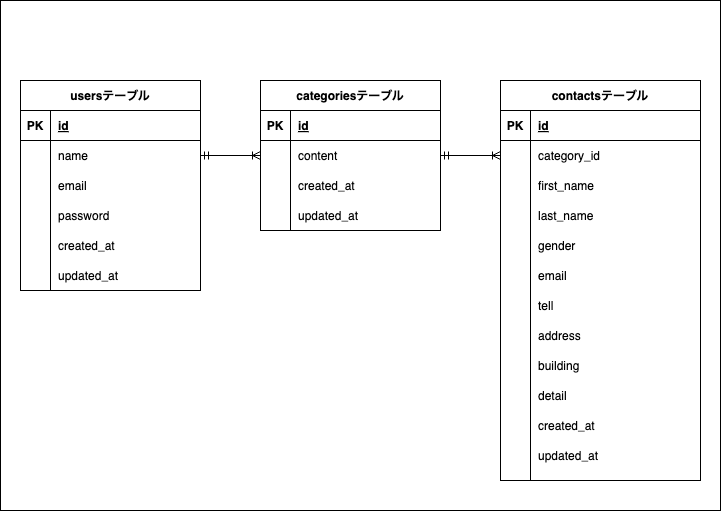

The diagram above was exported from draw.io. Its source (the exported page's mxGraphModel, read from the mxfile embedded in the PNG):
<mxGraphModel dx="1217" dy="535" grid="1" gridSize="10" guides="1" tooltips="1" connect="1" arrows="1" fold="1" page="1" pageScale="1" pageWidth="827" pageHeight="1169" math="0" shadow="0">
  <root>
    <mxCell id="0" />
    <mxCell id="1" parent="0" />
    <mxCell id="110" value="" style="whiteSpace=wrap;html=1;" vertex="1" parent="1">
      <mxGeometry x="20" y="120" width="720" height="510" as="geometry" />
    </mxCell>
    <mxCell id="50" value="usersテーブル" style="shape=table;startSize=30;container=1;collapsible=1;childLayout=tableLayout;fixedRows=1;rowLines=0;fontStyle=1;align=center;resizeLast=1;strokeColor=default;" parent="1" vertex="1">
      <mxGeometry x="40" y="200" width="180" height="210" as="geometry" />
    </mxCell>
    <mxCell id="51" value="" style="shape=tableRow;horizontal=0;startSize=0;swimlaneHead=0;swimlaneBody=0;fillColor=none;collapsible=0;dropTarget=0;points=[[0,0.5],[1,0.5]];portConstraint=eastwest;top=0;left=0;right=0;bottom=1;" parent="50" vertex="1">
      <mxGeometry y="30" width="180" height="30" as="geometry" />
    </mxCell>
    <mxCell id="52" value="PK" style="shape=partialRectangle;connectable=0;fillColor=none;top=0;left=0;bottom=0;right=0;fontStyle=1;overflow=hidden;" parent="51" vertex="1">
      <mxGeometry width="30" height="30" as="geometry">
        <mxRectangle width="30" height="30" as="alternateBounds" />
      </mxGeometry>
    </mxCell>
    <mxCell id="53" value="id" style="shape=partialRectangle;connectable=0;fillColor=none;top=0;left=0;bottom=0;right=0;align=left;spacingLeft=6;fontStyle=5;overflow=hidden;" parent="51" vertex="1">
      <mxGeometry x="30" width="150" height="30" as="geometry">
        <mxRectangle width="150" height="30" as="alternateBounds" />
      </mxGeometry>
    </mxCell>
    <mxCell id="54" value="" style="shape=tableRow;horizontal=0;startSize=0;swimlaneHead=0;swimlaneBody=0;fillColor=none;collapsible=0;dropTarget=0;points=[[0,0.5],[1,0.5]];portConstraint=eastwest;top=0;left=0;right=0;bottom=0;" parent="50" vertex="1">
      <mxGeometry y="60" width="180" height="30" as="geometry" />
    </mxCell>
    <mxCell id="55" value="" style="shape=partialRectangle;connectable=0;fillColor=none;top=0;left=0;bottom=0;right=0;editable=1;overflow=hidden;" parent="54" vertex="1">
      <mxGeometry width="30" height="30" as="geometry">
        <mxRectangle width="30" height="30" as="alternateBounds" />
      </mxGeometry>
    </mxCell>
    <mxCell id="56" value="name" style="shape=partialRectangle;connectable=0;fillColor=none;top=0;left=0;bottom=0;right=0;align=left;spacingLeft=6;overflow=hidden;" parent="54" vertex="1">
      <mxGeometry x="30" width="150" height="30" as="geometry">
        <mxRectangle width="150" height="30" as="alternateBounds" />
      </mxGeometry>
    </mxCell>
    <mxCell id="57" value="" style="shape=tableRow;horizontal=0;startSize=0;swimlaneHead=0;swimlaneBody=0;fillColor=none;collapsible=0;dropTarget=0;points=[[0,0.5],[1,0.5]];portConstraint=eastwest;top=0;left=0;right=0;bottom=0;" parent="50" vertex="1">
      <mxGeometry y="90" width="180" height="30" as="geometry" />
    </mxCell>
    <mxCell id="58" value="" style="shape=partialRectangle;connectable=0;fillColor=none;top=0;left=0;bottom=0;right=0;editable=1;overflow=hidden;" parent="57" vertex="1">
      <mxGeometry width="30" height="30" as="geometry">
        <mxRectangle width="30" height="30" as="alternateBounds" />
      </mxGeometry>
    </mxCell>
    <mxCell id="59" value="email" style="shape=partialRectangle;connectable=0;fillColor=none;top=0;left=0;bottom=0;right=0;align=left;spacingLeft=6;overflow=hidden;" parent="57" vertex="1">
      <mxGeometry x="30" width="150" height="30" as="geometry">
        <mxRectangle width="150" height="30" as="alternateBounds" />
      </mxGeometry>
    </mxCell>
    <mxCell id="60" value="" style="shape=tableRow;horizontal=0;startSize=0;swimlaneHead=0;swimlaneBody=0;fillColor=none;collapsible=0;dropTarget=0;points=[[0,0.5],[1,0.5]];portConstraint=eastwest;top=0;left=0;right=0;bottom=0;" parent="50" vertex="1">
      <mxGeometry y="120" width="180" height="30" as="geometry" />
    </mxCell>
    <mxCell id="61" value="" style="shape=partialRectangle;connectable=0;fillColor=none;top=0;left=0;bottom=0;right=0;editable=1;overflow=hidden;" parent="60" vertex="1">
      <mxGeometry width="30" height="30" as="geometry">
        <mxRectangle width="30" height="30" as="alternateBounds" />
      </mxGeometry>
    </mxCell>
    <mxCell id="62" value="password" style="shape=partialRectangle;connectable=0;fillColor=none;top=0;left=0;bottom=0;right=0;align=left;spacingLeft=6;overflow=hidden;" parent="60" vertex="1">
      <mxGeometry x="30" width="150" height="30" as="geometry">
        <mxRectangle width="150" height="30" as="alternateBounds" />
      </mxGeometry>
    </mxCell>
    <mxCell id="63" value="" style="shape=tableRow;horizontal=0;startSize=0;swimlaneHead=0;swimlaneBody=0;fillColor=none;collapsible=0;dropTarget=0;points=[[0,0.5],[1,0.5]];portConstraint=eastwest;top=0;left=0;right=0;bottom=0;" parent="1" vertex="1">
      <mxGeometry x="40" y="380" width="180" height="30" as="geometry" />
    </mxCell>
    <mxCell id="64" value="" style="shape=partialRectangle;connectable=0;fillColor=none;top=0;left=0;bottom=0;right=0;editable=1;overflow=hidden;" parent="63" vertex="1">
      <mxGeometry width="30" height="30" as="geometry">
        <mxRectangle width="30" height="30" as="alternateBounds" />
      </mxGeometry>
    </mxCell>
    <mxCell id="65" value="updated_at" style="shape=partialRectangle;connectable=0;fillColor=none;top=0;left=0;bottom=0;right=0;align=left;spacingLeft=6;overflow=hidden;" parent="63" vertex="1">
      <mxGeometry x="30" width="150" height="30" as="geometry">
        <mxRectangle width="150" height="30" as="alternateBounds" />
      </mxGeometry>
    </mxCell>
    <mxCell id="66" value="created_at" style="shape=partialRectangle;connectable=0;fillColor=none;top=0;left=0;bottom=0;right=0;align=left;spacingLeft=6;overflow=hidden;" parent="1" vertex="1">
      <mxGeometry x="70" y="350" width="150" height="30" as="geometry">
        <mxRectangle width="150" height="30" as="alternateBounds" />
      </mxGeometry>
    </mxCell>
    <mxCell id="67" value="categoriesテーブル" style="shape=table;startSize=30;container=1;collapsible=1;childLayout=tableLayout;fixedRows=1;rowLines=0;fontStyle=1;align=center;resizeLast=1;strokeColor=default;" parent="1" vertex="1">
      <mxGeometry x="280" y="200" width="180" height="150" as="geometry" />
    </mxCell>
    <mxCell id="68" value="" style="shape=tableRow;horizontal=0;startSize=0;swimlaneHead=0;swimlaneBody=0;fillColor=none;collapsible=0;dropTarget=0;points=[[0,0.5],[1,0.5]];portConstraint=eastwest;top=0;left=0;right=0;bottom=1;strokeColor=default;" parent="67" vertex="1">
      <mxGeometry y="30" width="180" height="30" as="geometry" />
    </mxCell>
    <mxCell id="69" value="PK" style="shape=partialRectangle;connectable=0;fillColor=none;top=0;left=0;bottom=0;right=0;fontStyle=1;overflow=hidden;strokeColor=default;" parent="68" vertex="1">
      <mxGeometry width="30" height="30" as="geometry">
        <mxRectangle width="30" height="30" as="alternateBounds" />
      </mxGeometry>
    </mxCell>
    <mxCell id="70" value="id" style="shape=partialRectangle;connectable=0;fillColor=none;top=0;left=0;bottom=0;right=0;align=left;spacingLeft=6;fontStyle=5;overflow=hidden;strokeColor=default;" parent="68" vertex="1">
      <mxGeometry x="30" width="150" height="30" as="geometry">
        <mxRectangle width="150" height="30" as="alternateBounds" />
      </mxGeometry>
    </mxCell>
    <mxCell id="71" value="" style="shape=tableRow;horizontal=0;startSize=0;swimlaneHead=0;swimlaneBody=0;fillColor=none;collapsible=0;dropTarget=0;points=[[0,0.5],[1,0.5]];portConstraint=eastwest;top=0;left=0;right=0;bottom=0;strokeColor=default;" parent="67" vertex="1">
      <mxGeometry y="60" width="180" height="30" as="geometry" />
    </mxCell>
    <mxCell id="72" value="" style="shape=partialRectangle;connectable=0;fillColor=none;top=0;left=0;bottom=0;right=0;editable=1;overflow=hidden;strokeColor=default;" parent="71" vertex="1">
      <mxGeometry width="30" height="30" as="geometry">
        <mxRectangle width="30" height="30" as="alternateBounds" />
      </mxGeometry>
    </mxCell>
    <mxCell id="73" value="content" style="shape=partialRectangle;connectable=0;fillColor=none;top=0;left=0;bottom=0;right=0;align=left;spacingLeft=6;overflow=hidden;strokeColor=default;" parent="71" vertex="1">
      <mxGeometry x="30" width="150" height="30" as="geometry">
        <mxRectangle width="150" height="30" as="alternateBounds" />
      </mxGeometry>
    </mxCell>
    <mxCell id="74" value="" style="shape=tableRow;horizontal=0;startSize=0;swimlaneHead=0;swimlaneBody=0;fillColor=none;collapsible=0;dropTarget=0;points=[[0,0.5],[1,0.5]];portConstraint=eastwest;top=0;left=0;right=0;bottom=0;strokeColor=default;" parent="67" vertex="1">
      <mxGeometry y="90" width="180" height="30" as="geometry" />
    </mxCell>
    <mxCell id="75" value="" style="shape=partialRectangle;connectable=0;fillColor=none;top=0;left=0;bottom=0;right=0;editable=1;overflow=hidden;strokeColor=default;" parent="74" vertex="1">
      <mxGeometry width="30" height="30" as="geometry">
        <mxRectangle width="30" height="30" as="alternateBounds" />
      </mxGeometry>
    </mxCell>
    <mxCell id="76" value="created_at" style="shape=partialRectangle;connectable=0;fillColor=none;top=0;left=0;bottom=0;right=0;align=left;spacingLeft=6;overflow=hidden;strokeColor=default;" parent="74" vertex="1">
      <mxGeometry x="30" width="150" height="30" as="geometry">
        <mxRectangle width="150" height="30" as="alternateBounds" />
      </mxGeometry>
    </mxCell>
    <mxCell id="77" value="" style="shape=tableRow;horizontal=0;startSize=0;swimlaneHead=0;swimlaneBody=0;fillColor=none;collapsible=0;dropTarget=0;points=[[0,0.5],[1,0.5]];portConstraint=eastwest;top=0;left=0;right=0;bottom=0;strokeColor=default;" parent="67" vertex="1">
      <mxGeometry y="120" width="180" height="30" as="geometry" />
    </mxCell>
    <mxCell id="78" value="" style="shape=partialRectangle;connectable=0;fillColor=none;top=0;left=0;bottom=0;right=0;editable=1;overflow=hidden;strokeColor=default;" parent="77" vertex="1">
      <mxGeometry width="30" height="30" as="geometry">
        <mxRectangle width="30" height="30" as="alternateBounds" />
      </mxGeometry>
    </mxCell>
    <mxCell id="79" value="updated_at" style="shape=partialRectangle;connectable=0;fillColor=none;top=0;left=0;bottom=0;right=0;align=left;spacingLeft=6;overflow=hidden;strokeColor=default;" parent="77" vertex="1">
      <mxGeometry x="30" width="150" height="30" as="geometry">
        <mxRectangle width="150" height="30" as="alternateBounds" />
      </mxGeometry>
    </mxCell>
    <mxCell id="80" value="contactsテーブル" style="shape=table;startSize=30;container=1;collapsible=1;childLayout=tableLayout;fixedRows=1;rowLines=0;fontStyle=1;align=center;resizeLast=1;strokeColor=default;" parent="1" vertex="1">
      <mxGeometry x="520" y="200" width="200" height="400" as="geometry" />
    </mxCell>
    <mxCell id="81" value="" style="shape=tableRow;horizontal=0;startSize=0;swimlaneHead=0;swimlaneBody=0;fillColor=none;collapsible=0;dropTarget=0;points=[[0,0.5],[1,0.5]];portConstraint=eastwest;top=0;left=0;right=0;bottom=1;strokeColor=default;" parent="80" vertex="1">
      <mxGeometry y="30" width="200" height="30" as="geometry" />
    </mxCell>
    <mxCell id="82" value="PK" style="shape=partialRectangle;connectable=0;fillColor=none;top=0;left=0;bottom=0;right=0;fontStyle=1;overflow=hidden;strokeColor=default;" parent="81" vertex="1">
      <mxGeometry width="30" height="30" as="geometry">
        <mxRectangle width="30" height="30" as="alternateBounds" />
      </mxGeometry>
    </mxCell>
    <mxCell id="83" value="id" style="shape=partialRectangle;connectable=0;fillColor=none;top=0;left=0;bottom=0;right=0;align=left;spacingLeft=6;fontStyle=5;overflow=hidden;strokeColor=default;" parent="81" vertex="1">
      <mxGeometry x="30" width="170" height="30" as="geometry">
        <mxRectangle width="170" height="30" as="alternateBounds" />
      </mxGeometry>
    </mxCell>
    <mxCell id="84" value="" style="shape=tableRow;horizontal=0;startSize=0;swimlaneHead=0;swimlaneBody=0;fillColor=none;collapsible=0;dropTarget=0;points=[[0,0.5],[1,0.5]];portConstraint=eastwest;top=0;left=0;right=0;bottom=0;strokeColor=default;" parent="80" vertex="1">
      <mxGeometry y="60" width="200" height="30" as="geometry" />
    </mxCell>
    <mxCell id="85" value="" style="shape=partialRectangle;connectable=0;fillColor=none;top=0;left=0;bottom=0;right=0;editable=1;overflow=hidden;strokeColor=default;" parent="84" vertex="1">
      <mxGeometry width="30" height="30" as="geometry">
        <mxRectangle width="30" height="30" as="alternateBounds" />
      </mxGeometry>
    </mxCell>
    <mxCell id="86" value="category_id" style="shape=partialRectangle;connectable=0;fillColor=none;top=0;left=0;bottom=0;right=0;align=left;spacingLeft=6;overflow=hidden;strokeColor=default;" parent="84" vertex="1">
      <mxGeometry x="30" width="170" height="30" as="geometry">
        <mxRectangle width="170" height="30" as="alternateBounds" />
      </mxGeometry>
    </mxCell>
    <mxCell id="87" value="" style="shape=tableRow;horizontal=0;startSize=0;swimlaneHead=0;swimlaneBody=0;fillColor=none;collapsible=0;dropTarget=0;points=[[0,0.5],[1,0.5]];portConstraint=eastwest;top=0;left=0;right=0;bottom=0;strokeColor=default;" parent="80" vertex="1">
      <mxGeometry y="90" width="200" height="30" as="geometry" />
    </mxCell>
    <mxCell id="88" value="" style="shape=partialRectangle;connectable=0;fillColor=none;top=0;left=0;bottom=0;right=0;editable=1;overflow=hidden;strokeColor=default;" parent="87" vertex="1">
      <mxGeometry width="30" height="30" as="geometry">
        <mxRectangle width="30" height="30" as="alternateBounds" />
      </mxGeometry>
    </mxCell>
    <mxCell id="89" value="first_name" style="shape=partialRectangle;connectable=0;fillColor=none;top=0;left=0;bottom=0;right=0;align=left;spacingLeft=6;overflow=hidden;strokeColor=default;" parent="87" vertex="1">
      <mxGeometry x="30" width="170" height="30" as="geometry">
        <mxRectangle width="170" height="30" as="alternateBounds" />
      </mxGeometry>
    </mxCell>
    <mxCell id="90" value="" style="shape=tableRow;horizontal=0;startSize=0;swimlaneHead=0;swimlaneBody=0;fillColor=none;collapsible=0;dropTarget=0;points=[[0,0.5],[1,0.5]];portConstraint=eastwest;top=0;left=0;right=0;bottom=0;strokeColor=default;" parent="80" vertex="1">
      <mxGeometry y="120" width="200" height="30" as="geometry" />
    </mxCell>
    <mxCell id="91" value="" style="shape=partialRectangle;connectable=0;fillColor=none;top=0;left=0;bottom=0;right=0;editable=1;overflow=hidden;strokeColor=default;" parent="90" vertex="1">
      <mxGeometry width="30" height="30" as="geometry">
        <mxRectangle width="30" height="30" as="alternateBounds" />
      </mxGeometry>
    </mxCell>
    <mxCell id="92" value="last_name" style="shape=partialRectangle;connectable=0;fillColor=none;top=0;left=0;bottom=0;right=0;align=left;spacingLeft=6;overflow=hidden;strokeColor=default;" parent="90" vertex="1">
      <mxGeometry x="30" width="170" height="30" as="geometry">
        <mxRectangle width="170" height="30" as="alternateBounds" />
      </mxGeometry>
    </mxCell>
    <mxCell id="93" value="" style="shape=tableRow;horizontal=0;startSize=0;swimlaneHead=0;swimlaneBody=0;fillColor=none;collapsible=0;dropTarget=0;points=[[0,0.5],[1,0.5]];portConstraint=eastwest;top=0;left=0;right=0;bottom=0;strokeColor=default;" parent="1" vertex="1">
      <mxGeometry x="530" y="330" width="180" height="30" as="geometry" />
    </mxCell>
    <mxCell id="94" value="" style="shape=tableRow;horizontal=0;startSize=0;swimlaneHead=0;swimlaneBody=0;fillColor=none;collapsible=0;dropTarget=0;points=[[0,0.5],[1,0.5]];portConstraint=eastwest;top=0;left=0;right=0;bottom=0;strokeColor=default;" parent="1" vertex="1">
      <mxGeometry x="540" y="340" width="180" height="30" as="geometry" />
    </mxCell>
    <mxCell id="95" value="" style="shape=tableRow;horizontal=0;startSize=0;swimlaneHead=0;swimlaneBody=0;fillColor=none;collapsible=0;dropTarget=0;points=[[0,0.5],[1,0.5]];portConstraint=eastwest;top=0;left=0;right=0;bottom=0;strokeColor=default;" parent="1" vertex="1">
      <mxGeometry x="550" y="490" width="180" height="30" as="geometry" />
    </mxCell>
    <mxCell id="96" value="" style="shape=partialRectangle;connectable=0;fillColor=none;top=0;left=0;bottom=0;right=0;editable=1;overflow=hidden;strokeColor=default;" parent="95" vertex="1">
      <mxGeometry width="30" height="30" as="geometry">
        <mxRectangle width="30" height="30" as="alternateBounds" />
      </mxGeometry>
    </mxCell>
    <mxCell id="97" value="email" style="shape=partialRectangle;connectable=0;fillColor=none;top=0;left=0;bottom=0;right=0;align=left;spacingLeft=6;overflow=hidden;strokeColor=default;" parent="1" vertex="1">
      <mxGeometry x="550" y="380" width="150" height="30" as="geometry">
        <mxRectangle width="150" height="30" as="alternateBounds" />
      </mxGeometry>
    </mxCell>
    <mxCell id="98" value="gender" style="shape=partialRectangle;connectable=0;fillColor=none;top=0;left=0;bottom=0;right=0;align=left;spacingLeft=6;overflow=hidden;strokeColor=default;" parent="1" vertex="1">
      <mxGeometry x="550" y="350" width="150" height="30" as="geometry">
        <mxRectangle width="150" height="30" as="alternateBounds" />
      </mxGeometry>
    </mxCell>
    <mxCell id="99" value="tell" style="shape=partialRectangle;connectable=0;fillColor=none;top=0;left=0;bottom=0;right=0;align=left;spacingLeft=6;overflow=hidden;strokeColor=default;" parent="1" vertex="1">
      <mxGeometry x="550" y="410" width="150" height="30" as="geometry">
        <mxRectangle width="150" height="30" as="alternateBounds" />
      </mxGeometry>
    </mxCell>
    <mxCell id="100" value="detail" style="shape=partialRectangle;connectable=0;fillColor=none;top=0;left=0;bottom=0;right=0;align=left;spacingLeft=6;overflow=hidden;strokeColor=default;" parent="1" vertex="1">
      <mxGeometry x="550" y="500" width="150" height="30" as="geometry">
        <mxRectangle width="150" height="30" as="alternateBounds" />
      </mxGeometry>
    </mxCell>
    <mxCell id="101" value="address" style="shape=partialRectangle;connectable=0;fillColor=none;top=0;left=0;bottom=0;right=0;align=left;spacingLeft=6;overflow=hidden;strokeColor=default;" parent="1" vertex="1">
      <mxGeometry x="550" y="440" width="150" height="30" as="geometry">
        <mxRectangle width="150" height="30" as="alternateBounds" />
      </mxGeometry>
    </mxCell>
    <mxCell id="102" value="building" style="shape=partialRectangle;connectable=0;fillColor=none;top=0;left=0;bottom=0;right=0;align=left;spacingLeft=6;overflow=hidden;strokeColor=default;" parent="1" vertex="1">
      <mxGeometry x="550" y="470" width="150" height="30" as="geometry">
        <mxRectangle width="150" height="30" as="alternateBounds" />
      </mxGeometry>
    </mxCell>
    <mxCell id="103" value="created_at" style="shape=partialRectangle;connectable=0;fillColor=none;top=0;left=0;bottom=0;right=0;align=left;spacingLeft=6;overflow=hidden;strokeColor=default;" parent="1" vertex="1">
      <mxGeometry x="550" y="530" width="150" height="30" as="geometry">
        <mxRectangle width="150" height="30" as="alternateBounds" />
      </mxGeometry>
    </mxCell>
    <mxCell id="104" value="updated_at" style="shape=partialRectangle;connectable=0;fillColor=none;top=0;left=0;bottom=0;right=0;align=left;spacingLeft=6;overflow=hidden;strokeColor=default;" parent="1" vertex="1">
      <mxGeometry x="550" y="560" width="150" height="30" as="geometry">
        <mxRectangle width="150" height="30" as="alternateBounds" />
      </mxGeometry>
    </mxCell>
    <mxCell id="106" value="" style="edgeStyle=none;orthogonalLoop=1;jettySize=auto;html=1;rounded=0;startArrow=none;startFill=0;endArrow=none;endFill=0;" parent="1" edge="1">
      <mxGeometry width="80" relative="1" as="geometry">
        <mxPoint x="550" y="350" as="sourcePoint" />
        <mxPoint x="550" y="600" as="targetPoint" />
        <Array as="points" />
      </mxGeometry>
    </mxCell>
    <mxCell id="107" style="edgeStyle=none;rounded=0;html=1;exitX=1;exitY=0.5;exitDx=0;exitDy=0;entryX=0;entryY=0.5;entryDx=0;entryDy=0;startArrow=ERmandOne;startFill=0;endArrow=ERoneToMany;endFill=0;" parent="1" source="54" target="71" edge="1">
      <mxGeometry relative="1" as="geometry" />
    </mxCell>
    <mxCell id="108" style="edgeStyle=none;rounded=0;html=1;exitX=1;exitY=0.5;exitDx=0;exitDy=0;entryX=0;entryY=0.5;entryDx=0;entryDy=0;startArrow=ERmandOne;startFill=0;endArrow=ERoneToMany;endFill=0;" parent="1" source="71" target="84" edge="1">
      <mxGeometry relative="1" as="geometry" />
    </mxCell>
    <mxCell id="109" value="" style="endArrow=none;html=1;rounded=0;" edge="1" parent="1">
      <mxGeometry relative="1" as="geometry">
        <mxPoint x="70" y="410" as="sourcePoint" />
        <mxPoint x="70" y="350" as="targetPoint" />
      </mxGeometry>
    </mxCell>
  </root>
</mxGraphModel>